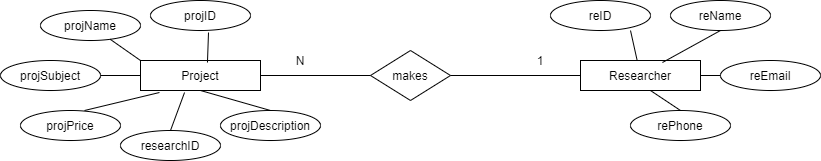

The diagram above was exported from draw.io. Its source (the exported page's mxGraphModel, read from the mxfile embedded in the PNG):
<mxGraphModel dx="868" dy="425" grid="1" gridSize="10" guides="1" tooltips="1" connect="1" arrows="1" fold="1" page="1" pageScale="1" pageWidth="850" pageHeight="1100" math="0" shadow="0">
  <root>
    <mxCell id="0" />
    <mxCell id="1" parent="0" />
    <mxCell id="YnJqmbLsh9ywv9pwbG7d-1" value="projID" style="ellipse;whiteSpace=wrap;html=1;" vertex="1" parent="1">
      <mxGeometry x="190" y="160" width="100" height="30" as="geometry" />
    </mxCell>
    <mxCell id="YnJqmbLsh9ywv9pwbG7d-2" value="projName" style="ellipse;whiteSpace=wrap;html=1;" vertex="1" parent="1">
      <mxGeometry x="80" y="170" width="100" height="30" as="geometry" />
    </mxCell>
    <mxCell id="YnJqmbLsh9ywv9pwbG7d-3" value="projSubject" style="ellipse;whiteSpace=wrap;html=1;" vertex="1" parent="1">
      <mxGeometry x="40" y="220" width="100" height="30" as="geometry" />
    </mxCell>
    <mxCell id="YnJqmbLsh9ywv9pwbG7d-4" value="projPrice" style="ellipse;whiteSpace=wrap;html=1;" vertex="1" parent="1">
      <mxGeometry x="60" y="270" width="100" height="30" as="geometry" />
    </mxCell>
    <mxCell id="YnJqmbLsh9ywv9pwbG7d-5" value="projDescription" style="ellipse;whiteSpace=wrap;html=1;" vertex="1" parent="1">
      <mxGeometry x="260" y="270" width="100" height="30" as="geometry" />
    </mxCell>
    <mxCell id="YnJqmbLsh9ywv9pwbG7d-6" value="Project" style="rounded=0;whiteSpace=wrap;html=1;" vertex="1" parent="1">
      <mxGeometry x="180" y="220" width="120" height="30" as="geometry" />
    </mxCell>
    <mxCell id="YnJqmbLsh9ywv9pwbG7d-7" value="" style="endArrow=none;html=1;entryX=0.58;entryY=1.067;entryDx=0;entryDy=0;entryPerimeter=0;exitX=0.558;exitY=0.067;exitDx=0;exitDy=0;exitPerimeter=0;" edge="1" parent="1" source="YnJqmbLsh9ywv9pwbG7d-6" target="YnJqmbLsh9ywv9pwbG7d-1">
      <mxGeometry width="50" height="50" relative="1" as="geometry">
        <mxPoint x="340" y="250" as="sourcePoint" />
        <mxPoint x="390" y="200" as="targetPoint" />
      </mxGeometry>
    </mxCell>
    <mxCell id="YnJqmbLsh9ywv9pwbG7d-8" value="" style="endArrow=none;html=1;exitX=0;exitY=0;exitDx=0;exitDy=0;" edge="1" parent="1" source="YnJqmbLsh9ywv9pwbG7d-6" target="YnJqmbLsh9ywv9pwbG7d-2">
      <mxGeometry width="50" height="50" relative="1" as="geometry">
        <mxPoint x="340" y="250" as="sourcePoint" />
        <mxPoint x="390" y="200" as="targetPoint" />
      </mxGeometry>
    </mxCell>
    <mxCell id="YnJqmbLsh9ywv9pwbG7d-9" value="" style="endArrow=none;html=1;exitX=1;exitY=0.5;exitDx=0;exitDy=0;" edge="1" parent="1" source="YnJqmbLsh9ywv9pwbG7d-3" target="YnJqmbLsh9ywv9pwbG7d-6">
      <mxGeometry width="50" height="50" relative="1" as="geometry">
        <mxPoint x="70" y="260" as="sourcePoint" />
        <mxPoint x="390" y="200" as="targetPoint" />
      </mxGeometry>
    </mxCell>
    <mxCell id="YnJqmbLsh9ywv9pwbG7d-10" value="" style="endArrow=none;html=1;exitX=0.64;exitY=0;exitDx=0;exitDy=0;exitPerimeter=0;entryX=0.158;entryY=1.067;entryDx=0;entryDy=0;entryPerimeter=0;" edge="1" parent="1" source="YnJqmbLsh9ywv9pwbG7d-4" target="YnJqmbLsh9ywv9pwbG7d-6">
      <mxGeometry width="50" height="50" relative="1" as="geometry">
        <mxPoint x="340" y="250" as="sourcePoint" />
        <mxPoint x="390" y="200" as="targetPoint" />
      </mxGeometry>
    </mxCell>
    <mxCell id="YnJqmbLsh9ywv9pwbG7d-11" value="" style="endArrow=none;html=1;exitX=0.5;exitY=0;exitDx=0;exitDy=0;entryX=0.5;entryY=1;entryDx=0;entryDy=0;" edge="1" parent="1" source="YnJqmbLsh9ywv9pwbG7d-5" target="YnJqmbLsh9ywv9pwbG7d-6">
      <mxGeometry width="50" height="50" relative="1" as="geometry">
        <mxPoint x="340" y="250" as="sourcePoint" />
        <mxPoint x="390" y="200" as="targetPoint" />
      </mxGeometry>
    </mxCell>
    <mxCell id="YnJqmbLsh9ywv9pwbG7d-12" value="Researcher" style="rounded=0;whiteSpace=wrap;html=1;" vertex="1" parent="1">
      <mxGeometry x="620" y="220" width="120" height="30" as="geometry" />
    </mxCell>
    <mxCell id="YnJqmbLsh9ywv9pwbG7d-13" value="reID" style="ellipse;whiteSpace=wrap;html=1;" vertex="1" parent="1">
      <mxGeometry x="590" y="160" width="100" height="30" as="geometry" />
    </mxCell>
    <mxCell id="YnJqmbLsh9ywv9pwbG7d-14" value="reName" style="ellipse;whiteSpace=wrap;html=1;" vertex="1" parent="1">
      <mxGeometry x="710" y="160" width="100" height="30" as="geometry" />
    </mxCell>
    <mxCell id="YnJqmbLsh9ywv9pwbG7d-15" value="reEmail" style="ellipse;whiteSpace=wrap;html=1;" vertex="1" parent="1">
      <mxGeometry x="760" y="220" width="100" height="30" as="geometry" />
    </mxCell>
    <mxCell id="YnJqmbLsh9ywv9pwbG7d-16" value="rePhone" style="ellipse;whiteSpace=wrap;html=1;" vertex="1" parent="1">
      <mxGeometry x="670" y="270" width="100" height="30" as="geometry" />
    </mxCell>
    <mxCell id="YnJqmbLsh9ywv9pwbG7d-17" value="" style="endArrow=none;html=1;exitX=0.683;exitY=0.067;exitDx=0;exitDy=0;exitPerimeter=0;" edge="1" parent="1" source="YnJqmbLsh9ywv9pwbG7d-12">
      <mxGeometry width="50" height="50" relative="1" as="geometry">
        <mxPoint x="710" y="240" as="sourcePoint" />
        <mxPoint x="760" y="190" as="targetPoint" />
      </mxGeometry>
    </mxCell>
    <mxCell id="YnJqmbLsh9ywv9pwbG7d-18" value="" style="endArrow=none;html=1;" edge="1" parent="1" source="YnJqmbLsh9ywv9pwbG7d-12">
      <mxGeometry width="50" height="50" relative="1" as="geometry">
        <mxPoint x="620" y="240" as="sourcePoint" />
        <mxPoint x="670" y="190" as="targetPoint" />
      </mxGeometry>
    </mxCell>
    <mxCell id="YnJqmbLsh9ywv9pwbG7d-19" value="" style="endArrow=none;html=1;entryX=0.5;entryY=0;entryDx=0;entryDy=0;exitX=0.583;exitY=1;exitDx=0;exitDy=0;exitPerimeter=0;" edge="1" parent="1" source="YnJqmbLsh9ywv9pwbG7d-12" target="YnJqmbLsh9ywv9pwbG7d-16">
      <mxGeometry width="50" height="50" relative="1" as="geometry">
        <mxPoint x="660" y="310" as="sourcePoint" />
        <mxPoint x="710" y="260" as="targetPoint" />
      </mxGeometry>
    </mxCell>
    <mxCell id="YnJqmbLsh9ywv9pwbG7d-20" value="" style="endArrow=none;html=1;exitX=1;exitY=0.5;exitDx=0;exitDy=0;" edge="1" parent="1" source="YnJqmbLsh9ywv9pwbG7d-12">
      <mxGeometry width="50" height="50" relative="1" as="geometry">
        <mxPoint x="720" y="280" as="sourcePoint" />
        <mxPoint x="760" y="235" as="targetPoint" />
      </mxGeometry>
    </mxCell>
    <mxCell id="YnJqmbLsh9ywv9pwbG7d-21" value="" style="endArrow=none;html=1;exitX=1;exitY=0.5;exitDx=0;exitDy=0;entryX=0;entryY=0.5;entryDx=0;entryDy=0;" edge="1" parent="1" source="YnJqmbLsh9ywv9pwbG7d-6" target="YnJqmbLsh9ywv9pwbG7d-12">
      <mxGeometry width="50" height="50" relative="1" as="geometry">
        <mxPoint x="390" y="280" as="sourcePoint" />
        <mxPoint x="440" y="230" as="targetPoint" />
      </mxGeometry>
    </mxCell>
    <mxCell id="YnJqmbLsh9ywv9pwbG7d-22" value="makes" style="rhombus;whiteSpace=wrap;html=1;" vertex="1" parent="1">
      <mxGeometry x="410" y="210" width="80" height="50" as="geometry" />
    </mxCell>
    <mxCell id="YnJqmbLsh9ywv9pwbG7d-23" value="researchID" style="ellipse;whiteSpace=wrap;html=1;" vertex="1" parent="1">
      <mxGeometry x="160" y="290" width="100" height="30" as="geometry" />
    </mxCell>
    <mxCell id="YnJqmbLsh9ywv9pwbG7d-24" value="" style="endArrow=none;html=1;exitX=0.5;exitY=0;exitDx=0;exitDy=0;entryX=0.367;entryY=1.067;entryDx=0;entryDy=0;entryPerimeter=0;" edge="1" parent="1" source="YnJqmbLsh9ywv9pwbG7d-23" target="YnJqmbLsh9ywv9pwbG7d-6">
      <mxGeometry width="50" height="50" relative="1" as="geometry">
        <mxPoint x="190" y="300" as="sourcePoint" />
        <mxPoint x="240" y="250" as="targetPoint" />
      </mxGeometry>
    </mxCell>
    <mxCell id="YnJqmbLsh9ywv9pwbG7d-25" value="1" style="text;html=1;strokeColor=none;fillColor=none;align=center;verticalAlign=middle;whiteSpace=wrap;rounded=0;" vertex="1" parent="1">
      <mxGeometry x="560" y="210" width="40" height="20" as="geometry" />
    </mxCell>
    <mxCell id="YnJqmbLsh9ywv9pwbG7d-26" value="N" style="text;html=1;strokeColor=none;fillColor=none;align=center;verticalAlign=middle;whiteSpace=wrap;rounded=0;" vertex="1" parent="1">
      <mxGeometry x="320" y="210" width="40" height="20" as="geometry" />
    </mxCell>
  </root>
</mxGraphModel>